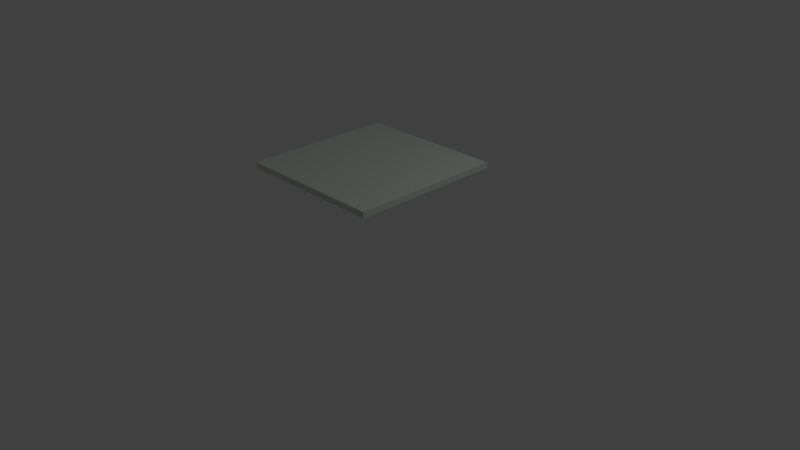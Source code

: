 # Source: floppy_discs_V1.blend  (saved by Blender 2.76.0; exported with 4.5.12 LTS)
import bpy
from mathutils import Matrix  # noqa: F401  (used for matrix-valued properties, if any)

bpy.ops.wm.read_factory_settings(use_empty=True)
scene = bpy.context.scene
scene.name = 'Scene'

# ---- collections
col_collection_1 = bpy.data.collections.new('Collection 1'); scene.collection.children.link(col_collection_1)

# ---- materials (node trees are filled in below, after node groups)
mat_floppy_disc = bpy.data.materials.new('Floppy_DIsc')
mat_floppy_disc.alpha_threshold = 0.0
mat_floppy_disc.use_transparent_shadow = False
mat_floppy_disc.preview_render_type = 'FLAT'
mat_floppy_disc.diffuse_color = (0.7014, 0.8, 0.7253, 1.0)
mat_floppy_disc.roughness = 0.5
mat_floppy_disc.specular_intensity = 0.0
mat_floppy_disc.line_color = (0.0, 0.0, 0.0, 1.0)

# ---- material node trees

# ---- world
world_world = bpy.data.worlds.new('World'); scene.world = world_world
world_world.color = (0.05088, 0.05088, 0.05088)
world_world.use_sun_shadow = False
world_world.sun_shadow_jitter_overblur = 0.0
world_world.cycles.sampling_method = 'MANUAL'
world_world.cycles.sample_map_resolution = 256

# ---- cameras
cam_camera = bpy.data.cameras.new('Camera')
cam_camera.clip_end = 100.0
cam_camera.lens = 35.0
cam_camera.sensor_width = 32.0
cam_camera.sensor_height = 18.0
cam_camera.ortho_scale = 7.314
cam_camera.dof.focus_distance = 0.0
cam_camera.dof.aperture_fstop = 128.0

# ---- lights
light_lamp = bpy.data.lights.new('Lamp', 'POINT')
light_lamp.transmission_factor = 0.0
light_lamp.cutoff_distance = 30.0
light_lamp.energy = 100.0
light_lamp.shadow_buffer_clip_start = 1.001
light_lamp.shadow_soft_size = 0.1
light_lamp.shadow_maximum_resolution = 0.006
light_lamp.use_absolute_resolution = True
light_lamp.cycles.use_multiple_importance_sampling = False

# ---- meshes
me_cube = bpy.data.meshes.new('Cube')
me_cube.from_pydata([(1.0, 1.0, -1.0), (1.0, -1.0, -1.0), (-1.0, -1.0, -1.0), (-1.0, 1.0, -1.0), (1.0, 1.0, 1.0), (1.0, -1.0, 1.0), (-1.0, -1.0, 1.0), (-1.0, 1.0, 1.0)], [], [(0, 1, 2, 3), (4, 7, 6, 5), (0, 4, 5, 1), (1, 5, 6, 2), (2, 6, 7, 3), (4, 0, 3, 7)])
me_cube.materials.append(mat_floppy_disc)
me_cube.use_remesh_preserve_volume = False
me_cube.use_remesh_preserve_attributes = False
me_cube.use_mirror_vertex_groups = False
me_cube.update()

# ---- objects
ob_cube = bpy.data.objects.new('Cube', me_cube)
ob_lamp = bpy.data.objects.new('Lamp', light_lamp)
ob_camera = bpy.data.objects.new('Camera', cam_camera)

# ---- transforms, parenting, visibility, modifiers, constraints
ob_cube.location = (0.0, 0.0, 1.236)
ob_cube.scale = (1.0, 1.0, 0.03911)
ob_cube.lock_rotations_4d = False
ob_cube.empty_display_type = 'ARROWS'
ob_cube.lineart.crease_threshold = 0.0
ob_lamp.location = (4.076, 1.005, 5.904)
ob_lamp.rotation_euler = (0.6503, 0.05522, 1.866)
ob_lamp.lock_rotations_4d = False
ob_lamp.empty_display_type = 'ARROWS'
ob_lamp.color = (0.0, 0.0, 0.0, 0.0)
ob_lamp.lineart.crease_threshold = 0.0
ob_camera.location = (7.481, -6.508, 5.344)
ob_camera.rotation_euler = (1.109, 0.01082, 0.8149)
ob_camera.lock_rotations_4d = False
ob_camera.empty_display_type = 'ARROWS'
ob_camera.color = (0.0, 0.0, 0.0, 0.0)
ob_camera.display_type = 'WIRE'
ob_camera.lineart.crease_threshold = 0.0

# ---- collection membership
col_collection_1.objects.link(ob_cube)
col_collection_1.objects.link(ob_lamp)
col_collection_1.objects.link(ob_camera)

# ---- scene / render settings (as saved in the file)
scene.camera = ob_camera
scene.frame_start = 1; scene.frame_end = 250; scene.frame_set(1)
scene.render.engine = 'BLENDER_EEVEE_NEXT'
scene.render.resolution_percentage = 50
scene.render.dither_intensity = 0.0
scene.cycles.use_denoising = False
scene.cycles.samples = 10
scene.cycles.sampling_pattern = 'TABULATED_SOBOL'
scene.cycles.light_sampling_threshold = 0.0
scene.cycles.use_adaptive_sampling = False
scene.cycles.use_light_tree = False
scene.cycles.blur_glossy = 0.0
scene.cycles.pixel_filter_type = 'GAUSSIAN'
scene.cycles.sample_clamp_indirect = 0.0
scene.view_settings.view_transform = 'Standard'
bpy.context.view_layer.update()
